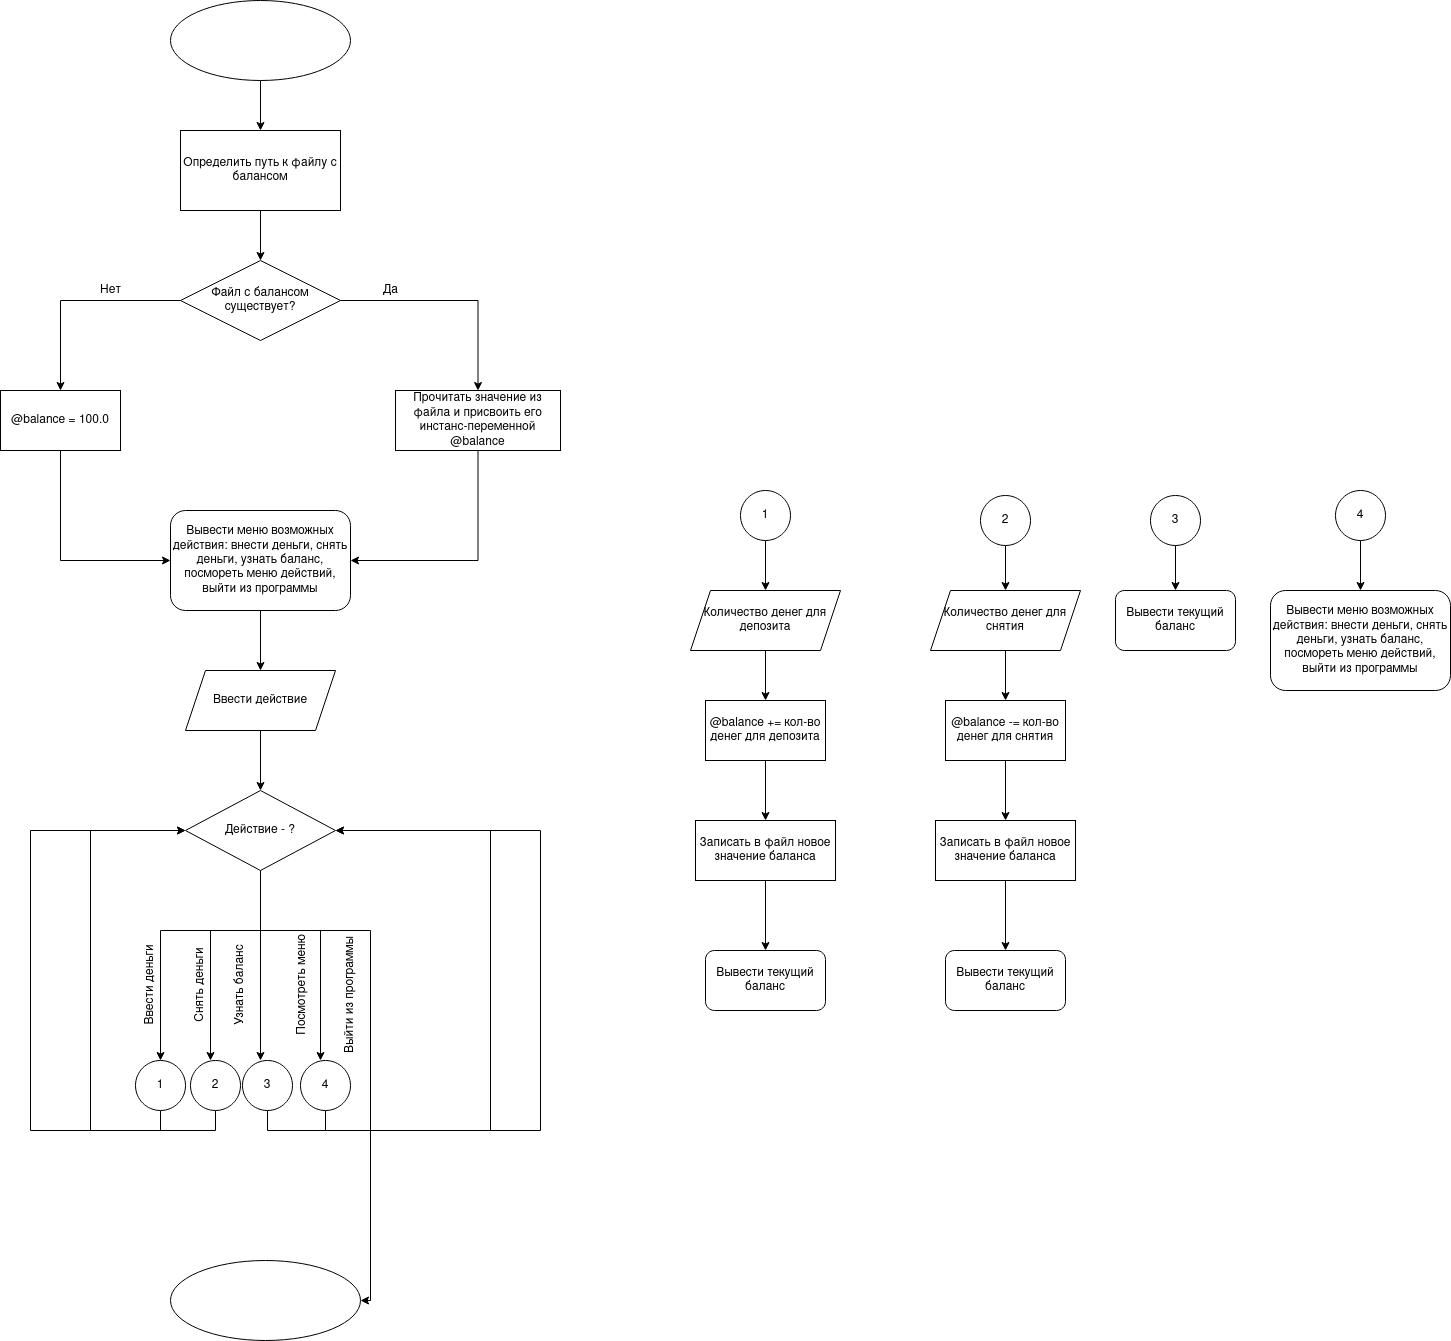

The diagram above was exported from draw.io. Its source (the exported page's mxGraphModel, read from the mxfile embedded in the PNG):
<mxGraphModel dx="1362" dy="690" grid="1" gridSize="10" guides="1" tooltips="1" connect="1" arrows="1" fold="1" page="1" pageScale="1" pageWidth="850" pageHeight="1100" math="0" shadow="0">
  <root>
    <mxCell id="0" />
    <mxCell id="1" parent="0" />
    <mxCell id="lcPetl6i8puDNQ_xph9l-8" style="edgeStyle=orthogonalEdgeStyle;rounded=0;orthogonalLoop=1;jettySize=auto;html=1;exitX=0.5;exitY=1;exitDx=0;exitDy=0;entryX=0.5;entryY=0;entryDx=0;entryDy=0;" edge="1" parent="1" source="lcPetl6i8puDNQ_xph9l-1" target="lcPetl6i8puDNQ_xph9l-3">
      <mxGeometry relative="1" as="geometry" />
    </mxCell>
    <mxCell id="lcPetl6i8puDNQ_xph9l-1" value="" style="ellipse;whiteSpace=wrap;html=1;" vertex="1" parent="1">
      <mxGeometry x="200" y="30" width="180" height="80" as="geometry" />
    </mxCell>
    <mxCell id="lcPetl6i8puDNQ_xph9l-9" style="edgeStyle=orthogonalEdgeStyle;rounded=0;orthogonalLoop=1;jettySize=auto;html=1;exitX=0.5;exitY=1;exitDx=0;exitDy=0;" edge="1" parent="1" source="lcPetl6i8puDNQ_xph9l-3" target="lcPetl6i8puDNQ_xph9l-5">
      <mxGeometry relative="1" as="geometry" />
    </mxCell>
    <mxCell id="lcPetl6i8puDNQ_xph9l-3" value="Определить путь к файлу с балансом" style="rounded=0;whiteSpace=wrap;html=1;" vertex="1" parent="1">
      <mxGeometry x="210" y="160" width="160" height="80" as="geometry" />
    </mxCell>
    <mxCell id="lcPetl6i8puDNQ_xph9l-10" style="edgeStyle=orthogonalEdgeStyle;rounded=0;orthogonalLoop=1;jettySize=auto;html=1;exitX=0;exitY=0.5;exitDx=0;exitDy=0;entryX=0.5;entryY=0;entryDx=0;entryDy=0;" edge="1" parent="1" source="lcPetl6i8puDNQ_xph9l-5" target="lcPetl6i8puDNQ_xph9l-6">
      <mxGeometry relative="1" as="geometry">
        <mxPoint x="90" y="410" as="targetPoint" />
      </mxGeometry>
    </mxCell>
    <mxCell id="lcPetl6i8puDNQ_xph9l-11" style="edgeStyle=orthogonalEdgeStyle;rounded=0;orthogonalLoop=1;jettySize=auto;html=1;exitX=1;exitY=0.5;exitDx=0;exitDy=0;" edge="1" parent="1" source="lcPetl6i8puDNQ_xph9l-5" target="lcPetl6i8puDNQ_xph9l-7">
      <mxGeometry relative="1" as="geometry" />
    </mxCell>
    <mxCell id="lcPetl6i8puDNQ_xph9l-5" value="Файл с балансом существует?" style="rhombus;whiteSpace=wrap;html=1;" vertex="1" parent="1">
      <mxGeometry x="210" y="290" width="160" height="80" as="geometry" />
    </mxCell>
    <mxCell id="lcPetl6i8puDNQ_xph9l-15" style="edgeStyle=orthogonalEdgeStyle;rounded=0;orthogonalLoop=1;jettySize=auto;html=1;exitX=0.5;exitY=1;exitDx=0;exitDy=0;entryX=0;entryY=0.5;entryDx=0;entryDy=0;" edge="1" parent="1" source="lcPetl6i8puDNQ_xph9l-6" target="lcPetl6i8puDNQ_xph9l-14">
      <mxGeometry relative="1" as="geometry" />
    </mxCell>
    <mxCell id="lcPetl6i8puDNQ_xph9l-6" value="@balance = 100.0" style="rounded=0;whiteSpace=wrap;html=1;" vertex="1" parent="1">
      <mxGeometry x="30" y="420" width="120" height="60" as="geometry" />
    </mxCell>
    <mxCell id="lcPetl6i8puDNQ_xph9l-16" style="edgeStyle=orthogonalEdgeStyle;rounded=0;orthogonalLoop=1;jettySize=auto;html=1;exitX=0.5;exitY=1;exitDx=0;exitDy=0;entryX=1;entryY=0.5;entryDx=0;entryDy=0;" edge="1" parent="1" source="lcPetl6i8puDNQ_xph9l-7" target="lcPetl6i8puDNQ_xph9l-14">
      <mxGeometry relative="1" as="geometry" />
    </mxCell>
    <mxCell id="lcPetl6i8puDNQ_xph9l-7" value="Прочитать значение из файла и присвоить его инстанс-переменной @balance" style="rounded=0;whiteSpace=wrap;html=1;" vertex="1" parent="1">
      <mxGeometry x="425" y="420" width="165" height="60" as="geometry" />
    </mxCell>
    <mxCell id="lcPetl6i8puDNQ_xph9l-12" value="&lt;div&gt;Нет&lt;/div&gt;" style="text;html=1;align=center;verticalAlign=middle;resizable=0;points=[];autosize=1;strokeColor=none;fillColor=none;" vertex="1" parent="1">
      <mxGeometry x="120" y="305" width="40" height="30" as="geometry" />
    </mxCell>
    <mxCell id="lcPetl6i8puDNQ_xph9l-13" value="Да" style="text;html=1;align=center;verticalAlign=middle;resizable=0;points=[];autosize=1;strokeColor=none;fillColor=none;" vertex="1" parent="1">
      <mxGeometry x="400" y="305" width="40" height="30" as="geometry" />
    </mxCell>
    <mxCell id="lcPetl6i8puDNQ_xph9l-18" style="edgeStyle=orthogonalEdgeStyle;rounded=0;orthogonalLoop=1;jettySize=auto;html=1;exitX=0.5;exitY=1;exitDx=0;exitDy=0;entryX=0.5;entryY=0;entryDx=0;entryDy=0;" edge="1" parent="1" source="lcPetl6i8puDNQ_xph9l-14" target="lcPetl6i8puDNQ_xph9l-17">
      <mxGeometry relative="1" as="geometry" />
    </mxCell>
    <mxCell id="lcPetl6i8puDNQ_xph9l-14" value="Вывести меню возможных действия: внести деньги, снять деньги, узнать баланс, посмореть меню действий, выйти из программы" style="rounded=1;whiteSpace=wrap;html=1;" vertex="1" parent="1">
      <mxGeometry x="200" y="540" width="180" height="100" as="geometry" />
    </mxCell>
    <mxCell id="lcPetl6i8puDNQ_xph9l-22" style="edgeStyle=orthogonalEdgeStyle;rounded=0;orthogonalLoop=1;jettySize=auto;html=1;exitX=0.5;exitY=1;exitDx=0;exitDy=0;" edge="1" parent="1" source="lcPetl6i8puDNQ_xph9l-17" target="lcPetl6i8puDNQ_xph9l-19">
      <mxGeometry relative="1" as="geometry" />
    </mxCell>
    <mxCell id="lcPetl6i8puDNQ_xph9l-17" value="Ввести действие" style="shape=parallelogram;perimeter=parallelogramPerimeter;whiteSpace=wrap;html=1;fixedSize=1;rounded=0;" vertex="1" parent="1">
      <mxGeometry x="215" y="700" width="150" height="60" as="geometry" />
    </mxCell>
    <mxCell id="lcPetl6i8puDNQ_xph9l-19" value="Действие - ?" style="rhombus;whiteSpace=wrap;html=1;rounded=0;" vertex="1" parent="1">
      <mxGeometry x="215" y="820" width="150" height="80" as="geometry" />
    </mxCell>
    <mxCell id="lcPetl6i8puDNQ_xph9l-20" value="" style="endArrow=none;html=1;rounded=0;entryX=0.5;entryY=1;entryDx=0;entryDy=0;" edge="1" parent="1" target="lcPetl6i8puDNQ_xph9l-19">
      <mxGeometry width="50" height="50" relative="1" as="geometry">
        <mxPoint x="290" y="960" as="sourcePoint" />
        <mxPoint x="250" y="940" as="targetPoint" />
      </mxGeometry>
    </mxCell>
    <mxCell id="lcPetl6i8puDNQ_xph9l-21" value="" style="endArrow=none;html=1;rounded=0;" edge="1" parent="1">
      <mxGeometry width="50" height="50" relative="1" as="geometry">
        <mxPoint x="190" y="960" as="sourcePoint" />
        <mxPoint x="400" y="960" as="targetPoint" />
      </mxGeometry>
    </mxCell>
    <mxCell id="lcPetl6i8puDNQ_xph9l-23" value="" style="endArrow=classic;html=1;rounded=0;" edge="1" parent="1">
      <mxGeometry width="50" height="50" relative="1" as="geometry">
        <mxPoint x="190" y="960" as="sourcePoint" />
        <mxPoint x="190" y="1090" as="targetPoint" />
      </mxGeometry>
    </mxCell>
    <mxCell id="lcPetl6i8puDNQ_xph9l-24" value="" style="endArrow=classic;html=1;rounded=0;" edge="1" parent="1">
      <mxGeometry x="-0.2" width="50" height="50" relative="1" as="geometry">
        <mxPoint x="290" y="960" as="sourcePoint" />
        <mxPoint x="290" y="1090" as="targetPoint" />
        <Array as="points" />
        <mxPoint as="offset" />
      </mxGeometry>
    </mxCell>
    <mxCell id="lcPetl6i8puDNQ_xph9l-25" value="" style="endArrow=classic;html=1;rounded=0;entryX=1;entryY=0.5;entryDx=0;entryDy=0;" edge="1" parent="1" target="lcPetl6i8puDNQ_xph9l-34">
      <mxGeometry width="50" height="50" relative="1" as="geometry">
        <mxPoint x="400" y="960" as="sourcePoint" />
        <mxPoint x="400" y="1090" as="targetPoint" />
        <Array as="points">
          <mxPoint x="400" y="1330" />
        </Array>
      </mxGeometry>
    </mxCell>
    <mxCell id="lcPetl6i8puDNQ_xph9l-26" value="" style="endArrow=classic;html=1;rounded=0;" edge="1" parent="1">
      <mxGeometry width="50" height="50" relative="1" as="geometry">
        <mxPoint x="240" y="960" as="sourcePoint" />
        <mxPoint x="240" y="1090" as="targetPoint" />
      </mxGeometry>
    </mxCell>
    <mxCell id="lcPetl6i8puDNQ_xph9l-27" value="" style="endArrow=classic;html=1;rounded=0;" edge="1" parent="1">
      <mxGeometry width="50" height="50" relative="1" as="geometry">
        <mxPoint x="350" y="960" as="sourcePoint" />
        <mxPoint x="350" y="1090" as="targetPoint" />
      </mxGeometry>
    </mxCell>
    <mxCell id="lcPetl6i8puDNQ_xph9l-28" value="Ввести деньги" style="text;html=1;align=center;verticalAlign=middle;resizable=0;points=[];autosize=1;strokeColor=none;fillColor=none;rotation=-90;" vertex="1" parent="1">
      <mxGeometry x="130" y="1000" width="100" height="30" as="geometry" />
    </mxCell>
    <mxCell id="lcPetl6i8puDNQ_xph9l-29" value="&lt;div&gt;Снять деньги&lt;/div&gt;" style="text;html=1;align=center;verticalAlign=middle;resizable=0;points=[];autosize=1;strokeColor=none;fillColor=none;rotation=-90;" vertex="1" parent="1">
      <mxGeometry x="180" y="1000" width="100" height="30" as="geometry" />
    </mxCell>
    <mxCell id="lcPetl6i8puDNQ_xph9l-30" value="Узнать баланс" style="text;html=1;align=center;verticalAlign=middle;resizable=0;points=[];autosize=1;strokeColor=none;fillColor=none;rounded=0;rotation=-90;" vertex="1" parent="1">
      <mxGeometry x="220" y="1000" width="100" height="30" as="geometry" />
    </mxCell>
    <mxCell id="lcPetl6i8puDNQ_xph9l-31" value="Посмотреть меню" style="text;html=1;align=center;verticalAlign=middle;resizable=0;points=[];autosize=1;strokeColor=none;fillColor=none;rotation=-90;" vertex="1" parent="1">
      <mxGeometry x="272" y="1000" width="120" height="30" as="geometry" />
    </mxCell>
    <mxCell id="lcPetl6i8puDNQ_xph9l-32" value="Выйти из программы" style="text;html=1;align=center;verticalAlign=middle;resizable=0;points=[];autosize=1;strokeColor=none;fillColor=none;rotation=-90;" vertex="1" parent="1">
      <mxGeometry x="310" y="1010" width="140" height="30" as="geometry" />
    </mxCell>
    <mxCell id="lcPetl6i8puDNQ_xph9l-34" value="" style="ellipse;whiteSpace=wrap;html=1;rounded=0;" vertex="1" parent="1">
      <mxGeometry x="200" y="1290" width="190" height="80" as="geometry" />
    </mxCell>
    <mxCell id="lcPetl6i8puDNQ_xph9l-39" style="edgeStyle=orthogonalEdgeStyle;rounded=0;orthogonalLoop=1;jettySize=auto;html=1;exitX=0.5;exitY=1;exitDx=0;exitDy=0;entryX=0;entryY=0.5;entryDx=0;entryDy=0;" edge="1" parent="1" source="lcPetl6i8puDNQ_xph9l-35" target="lcPetl6i8puDNQ_xph9l-19">
      <mxGeometry relative="1" as="geometry">
        <mxPoint x="120" y="840" as="targetPoint" />
        <Array as="points">
          <mxPoint x="190" y="1160" />
          <mxPoint x="120" y="1160" />
          <mxPoint x="120" y="860" />
        </Array>
      </mxGeometry>
    </mxCell>
    <mxCell id="lcPetl6i8puDNQ_xph9l-35" value="1" style="ellipse;whiteSpace=wrap;html=1;rounded=0;" vertex="1" parent="1">
      <mxGeometry x="165" y="1090" width="50" height="50" as="geometry" />
    </mxCell>
    <mxCell id="lcPetl6i8puDNQ_xph9l-40" style="edgeStyle=orthogonalEdgeStyle;rounded=0;orthogonalLoop=1;jettySize=auto;html=1;exitX=0.5;exitY=1;exitDx=0;exitDy=0;entryX=0;entryY=0.5;entryDx=0;entryDy=0;" edge="1" parent="1" source="lcPetl6i8puDNQ_xph9l-36" target="lcPetl6i8puDNQ_xph9l-19">
      <mxGeometry relative="1" as="geometry">
        <Array as="points">
          <mxPoint x="245" y="1160" />
          <mxPoint x="60" y="1160" />
          <mxPoint x="60" y="860" />
        </Array>
      </mxGeometry>
    </mxCell>
    <mxCell id="lcPetl6i8puDNQ_xph9l-36" value="2" style="ellipse;whiteSpace=wrap;html=1;rounded=0;" vertex="1" parent="1">
      <mxGeometry x="220" y="1090" width="50" height="50" as="geometry" />
    </mxCell>
    <mxCell id="lcPetl6i8puDNQ_xph9l-41" style="edgeStyle=orthogonalEdgeStyle;rounded=0;orthogonalLoop=1;jettySize=auto;html=1;exitX=0.5;exitY=1;exitDx=0;exitDy=0;entryX=1;entryY=0.5;entryDx=0;entryDy=0;" edge="1" parent="1" source="lcPetl6i8puDNQ_xph9l-37" target="lcPetl6i8puDNQ_xph9l-19">
      <mxGeometry relative="1" as="geometry">
        <Array as="points">
          <mxPoint x="297" y="1160" />
          <mxPoint x="520" y="1160" />
          <mxPoint x="520" y="860" />
        </Array>
      </mxGeometry>
    </mxCell>
    <mxCell id="lcPetl6i8puDNQ_xph9l-37" value="3" style="ellipse;whiteSpace=wrap;html=1;rounded=0;" vertex="1" parent="1">
      <mxGeometry x="272" y="1090" width="50" height="50" as="geometry" />
    </mxCell>
    <mxCell id="lcPetl6i8puDNQ_xph9l-42" style="edgeStyle=orthogonalEdgeStyle;rounded=0;orthogonalLoop=1;jettySize=auto;html=1;exitX=0.5;exitY=1;exitDx=0;exitDy=0;entryX=1;entryY=0.5;entryDx=0;entryDy=0;" edge="1" parent="1" source="lcPetl6i8puDNQ_xph9l-38" target="lcPetl6i8puDNQ_xph9l-19">
      <mxGeometry relative="1" as="geometry">
        <Array as="points">
          <mxPoint x="355" y="1160" />
          <mxPoint x="570" y="1160" />
          <mxPoint x="570" y="860" />
        </Array>
      </mxGeometry>
    </mxCell>
    <mxCell id="lcPetl6i8puDNQ_xph9l-38" value="4" style="ellipse;whiteSpace=wrap;html=1;rounded=0;" vertex="1" parent="1">
      <mxGeometry x="330" y="1090" width="50" height="50" as="geometry" />
    </mxCell>
    <mxCell id="lcPetl6i8puDNQ_xph9l-50" style="edgeStyle=orthogonalEdgeStyle;rounded=0;orthogonalLoop=1;jettySize=auto;html=1;exitX=0.5;exitY=1;exitDx=0;exitDy=0;entryX=0.5;entryY=0;entryDx=0;entryDy=0;" edge="1" parent="1" source="lcPetl6i8puDNQ_xph9l-44" target="lcPetl6i8puDNQ_xph9l-45">
      <mxGeometry relative="1" as="geometry" />
    </mxCell>
    <mxCell id="lcPetl6i8puDNQ_xph9l-44" value="1" style="ellipse;whiteSpace=wrap;html=1;rounded=0;" vertex="1" parent="1">
      <mxGeometry x="770" y="520" width="50" height="50" as="geometry" />
    </mxCell>
    <mxCell id="lcPetl6i8puDNQ_xph9l-51" style="edgeStyle=orthogonalEdgeStyle;rounded=0;orthogonalLoop=1;jettySize=auto;html=1;exitX=0.5;exitY=1;exitDx=0;exitDy=0;" edge="1" parent="1" source="lcPetl6i8puDNQ_xph9l-45" target="lcPetl6i8puDNQ_xph9l-46">
      <mxGeometry relative="1" as="geometry" />
    </mxCell>
    <mxCell id="lcPetl6i8puDNQ_xph9l-45" value="Количество денег для депозита" style="shape=parallelogram;perimeter=parallelogramPerimeter;whiteSpace=wrap;html=1;fixedSize=1;rounded=0;" vertex="1" parent="1">
      <mxGeometry x="720" y="620" width="150" height="60" as="geometry" />
    </mxCell>
    <mxCell id="lcPetl6i8puDNQ_xph9l-52" style="edgeStyle=orthogonalEdgeStyle;rounded=0;orthogonalLoop=1;jettySize=auto;html=1;exitX=0.5;exitY=1;exitDx=0;exitDy=0;entryX=0.5;entryY=0;entryDx=0;entryDy=0;" edge="1" parent="1" source="lcPetl6i8puDNQ_xph9l-46" target="lcPetl6i8puDNQ_xph9l-47">
      <mxGeometry relative="1" as="geometry" />
    </mxCell>
    <mxCell id="lcPetl6i8puDNQ_xph9l-46" value="@balance += кол-во денег для депозита" style="rounded=0;whiteSpace=wrap;html=1;" vertex="1" parent="1">
      <mxGeometry x="735" y="730" width="120" height="60" as="geometry" />
    </mxCell>
    <mxCell id="lcPetl6i8puDNQ_xph9l-53" style="edgeStyle=orthogonalEdgeStyle;rounded=0;orthogonalLoop=1;jettySize=auto;html=1;exitX=0.5;exitY=1;exitDx=0;exitDy=0;entryX=0.5;entryY=0;entryDx=0;entryDy=0;" edge="1" parent="1" source="lcPetl6i8puDNQ_xph9l-47" target="lcPetl6i8puDNQ_xph9l-49">
      <mxGeometry relative="1" as="geometry" />
    </mxCell>
    <mxCell id="lcPetl6i8puDNQ_xph9l-47" value="Записать в файл новое значение баланса" style="rounded=0;whiteSpace=wrap;html=1;" vertex="1" parent="1">
      <mxGeometry x="725" y="850" width="140" height="60" as="geometry" />
    </mxCell>
    <mxCell id="lcPetl6i8puDNQ_xph9l-49" value="Вывести текущий баланс" style="rounded=1;whiteSpace=wrap;html=1;" vertex="1" parent="1">
      <mxGeometry x="735" y="980" width="120" height="60" as="geometry" />
    </mxCell>
    <mxCell id="lcPetl6i8puDNQ_xph9l-62" style="edgeStyle=orthogonalEdgeStyle;rounded=0;orthogonalLoop=1;jettySize=auto;html=1;exitX=0.5;exitY=1;exitDx=0;exitDy=0;entryX=0.5;entryY=0;entryDx=0;entryDy=0;" edge="1" parent="1" source="lcPetl6i8puDNQ_xph9l-54" target="lcPetl6i8puDNQ_xph9l-56">
      <mxGeometry relative="1" as="geometry" />
    </mxCell>
    <mxCell id="lcPetl6i8puDNQ_xph9l-54" value="2" style="ellipse;whiteSpace=wrap;html=1;rounded=0;" vertex="1" parent="1">
      <mxGeometry x="1010" y="525" width="50" height="50" as="geometry" />
    </mxCell>
    <mxCell id="lcPetl6i8puDNQ_xph9l-55" style="edgeStyle=orthogonalEdgeStyle;rounded=0;orthogonalLoop=1;jettySize=auto;html=1;exitX=0.5;exitY=1;exitDx=0;exitDy=0;" edge="1" parent="1" source="lcPetl6i8puDNQ_xph9l-56" target="lcPetl6i8puDNQ_xph9l-58">
      <mxGeometry relative="1" as="geometry" />
    </mxCell>
    <mxCell id="lcPetl6i8puDNQ_xph9l-56" value="Количество денег для снятия" style="shape=parallelogram;perimeter=parallelogramPerimeter;whiteSpace=wrap;html=1;fixedSize=1;rounded=0;" vertex="1" parent="1">
      <mxGeometry x="960" y="620" width="150" height="60" as="geometry" />
    </mxCell>
    <mxCell id="lcPetl6i8puDNQ_xph9l-57" style="edgeStyle=orthogonalEdgeStyle;rounded=0;orthogonalLoop=1;jettySize=auto;html=1;exitX=0.5;exitY=1;exitDx=0;exitDy=0;entryX=0.5;entryY=0;entryDx=0;entryDy=0;" edge="1" parent="1" source="lcPetl6i8puDNQ_xph9l-58" target="lcPetl6i8puDNQ_xph9l-60">
      <mxGeometry relative="1" as="geometry" />
    </mxCell>
    <mxCell id="lcPetl6i8puDNQ_xph9l-58" value="@balance -= кол-во денег для снятия" style="rounded=0;whiteSpace=wrap;html=1;" vertex="1" parent="1">
      <mxGeometry x="975" y="730" width="120" height="60" as="geometry" />
    </mxCell>
    <mxCell id="lcPetl6i8puDNQ_xph9l-59" style="edgeStyle=orthogonalEdgeStyle;rounded=0;orthogonalLoop=1;jettySize=auto;html=1;exitX=0.5;exitY=1;exitDx=0;exitDy=0;entryX=0.5;entryY=0;entryDx=0;entryDy=0;" edge="1" parent="1" source="lcPetl6i8puDNQ_xph9l-60" target="lcPetl6i8puDNQ_xph9l-61">
      <mxGeometry relative="1" as="geometry" />
    </mxCell>
    <mxCell id="lcPetl6i8puDNQ_xph9l-60" value="Записать в файл новое значение баланса" style="rounded=0;whiteSpace=wrap;html=1;" vertex="1" parent="1">
      <mxGeometry x="965" y="850" width="140" height="60" as="geometry" />
    </mxCell>
    <mxCell id="lcPetl6i8puDNQ_xph9l-61" value="Вывести текущий баланс" style="rounded=1;whiteSpace=wrap;html=1;" vertex="1" parent="1">
      <mxGeometry x="975" y="980" width="120" height="60" as="geometry" />
    </mxCell>
    <mxCell id="lcPetl6i8puDNQ_xph9l-67" style="edgeStyle=orthogonalEdgeStyle;rounded=0;orthogonalLoop=1;jettySize=auto;html=1;exitX=0.5;exitY=1;exitDx=0;exitDy=0;entryX=0.5;entryY=0;entryDx=0;entryDy=0;" edge="1" parent="1" source="lcPetl6i8puDNQ_xph9l-64" target="lcPetl6i8puDNQ_xph9l-66">
      <mxGeometry relative="1" as="geometry" />
    </mxCell>
    <mxCell id="lcPetl6i8puDNQ_xph9l-64" value="3" style="ellipse;whiteSpace=wrap;html=1;rounded=0;" vertex="1" parent="1">
      <mxGeometry x="1180" y="525" width="50" height="50" as="geometry" />
    </mxCell>
    <mxCell id="lcPetl6i8puDNQ_xph9l-66" value="Вывести текущий баланс" style="rounded=1;whiteSpace=wrap;html=1;" vertex="1" parent="1">
      <mxGeometry x="1145" y="620" width="120" height="60" as="geometry" />
    </mxCell>
    <mxCell id="lcPetl6i8puDNQ_xph9l-71" style="edgeStyle=orthogonalEdgeStyle;rounded=0;orthogonalLoop=1;jettySize=auto;html=1;exitX=0.5;exitY=1;exitDx=0;exitDy=0;" edge="1" parent="1" source="lcPetl6i8puDNQ_xph9l-69" target="lcPetl6i8puDNQ_xph9l-70">
      <mxGeometry relative="1" as="geometry" />
    </mxCell>
    <mxCell id="lcPetl6i8puDNQ_xph9l-69" value="4" style="ellipse;whiteSpace=wrap;html=1;rounded=0;" vertex="1" parent="1">
      <mxGeometry x="1365" y="520" width="50" height="50" as="geometry" />
    </mxCell>
    <mxCell id="lcPetl6i8puDNQ_xph9l-70" value="Вывести меню возможных действия: внести деньги, снять деньги, узнать баланс, посмореть меню действий, выйти из программы" style="rounded=1;whiteSpace=wrap;html=1;" vertex="1" parent="1">
      <mxGeometry x="1300" y="620" width="180" height="100" as="geometry" />
    </mxCell>
  </root>
</mxGraphModel>